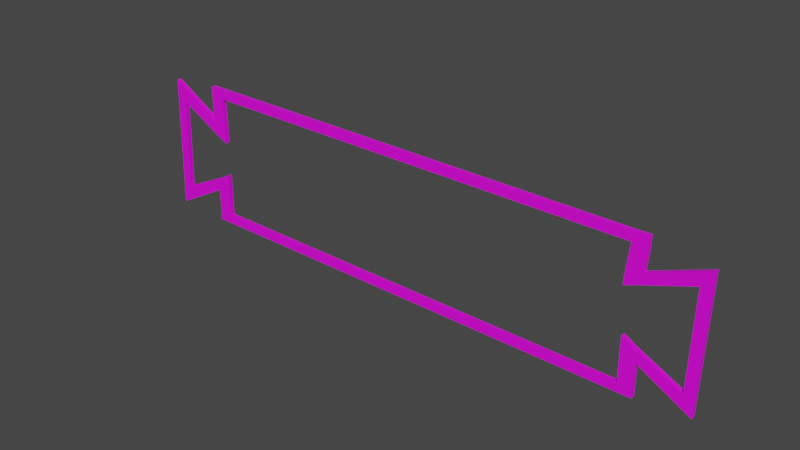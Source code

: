 # Source: Museum_Wall_Decoration.blend  (saved by Blender 4.3.34; exported with 4.5.12 LTS)
import bpy
from mathutils import Matrix  # noqa: F401  (used for matrix-valued properties, if any)

bpy.ops.wm.read_factory_settings(use_empty=True)
scene = bpy.context.scene
scene.name = 'Scene'

# ---- collections
col_collection = bpy.data.collections.new('Collection'); scene.collection.children.link(col_collection)

# ---- images (referenced by path relative to the original .blend; pixels are not part of the script)
import os
ASSET_DIR = os.environ.get("B2B_ASSET_DIR", "")  # directory of the original .blend (textures are referenced by path, not embedded)
HERE = os.path.dirname(os.path.abspath(__file__))  # packed textures are extracted next to this script under _unpacked/

def load_image(name, relpath, width, height, colorspace="sRGB"):
    """Load a texture the original file referenced (path relative to the .blend, or extracted next to this script)."""
    p = next((c for c in (os.path.join(HERE, relpath), os.path.join(ASSET_DIR, relpath)) if relpath and os.path.exists(c)), "")
    if p:
        img = bpy.data.images.load(p, check_existing=True)
        img.name = name
    else:  # same state as the original file: an image datablock whose file is absent (Cycles renders it pink)
        img = bpy.data.images.new(name, width, height)
        img.source = "FILE"
        img.filepath = "//" + (relpath or name)
    img.colorspace_settings.name = colorspace
    return img
img_props_psd = load_image('Props.psd', 'Props.psd', 1024, 1024, 'sRGB')

# ---- materials (node trees are filled in below, after node groups)
mat_material_001 = bpy.data.materials.new('Material.001')
mat_material_001.use_transparent_shadow = False

# ---- material node trees
mat_material_001.use_nodes = True; mat_material_001.node_tree.nodes.clear()
_N = mat_material_001.node_tree.nodes; _L = mat_material_001.node_tree.links
n0 = _N.new('ShaderNodeBsdfPrincipled'); n0.name = 'Principled BSDF'; n0.location = (10, 300)
n0.distribution = 'GGX'
n0.subsurface_method = 'BURLEY'
n0.inputs[3].default_value = 1.45
n0.inputs[27].default_value = (0.0, 0.0, 0.0, 1.0)
n0.inputs[28].default_value = 1.0
n1 = _N.new('ShaderNodeOutputMaterial'); n1.name = 'Material Output'; n1.location = (300, 300)
n2 = _N.new('ShaderNodeTexImage'); n2.name = 'Image Texture'; n2.location = (-280, 280)
n2.image = img_props_psd
_L.new(n0.outputs[0], n1.inputs[0])
_L.new(n2.outputs[0], n0.inputs[0])
n1.is_active_output = True

# ---- world
world_world = bpy.data.worlds.new('World'); scene.world = world_world
world_world.use_nodes = True; world_world.node_tree.nodes.clear()
_N = world_world.node_tree.nodes; _L = world_world.node_tree.links
n0 = _N.new('ShaderNodeOutputWorld'); n0.name = 'World Output'; n0.location = (300, 300)
n1 = _N.new('ShaderNodeBackground'); n1.name = 'Background'; n1.location = (10, 300)
n1.inputs[0].default_value = (0.05088, 0.05088, 0.05088, 1.0)
_L.new(n1.outputs[0], n0.inputs[0])
n0.is_active_output = True
world_world.color = (0.05088, 0.05088, 0.05088)
world_world.use_sun_shadow = False
world_world.sun_shadow_jitter_overblur = 0.0

# ---- meshes
me_cube_002 = bpy.data.meshes.new('Cube.002')
me_cube_002.from_pydata([(-0.7697, -0.006655, 0.185), (-0.7452, -0.006655, 0.1311), (-0.7826, -0.006511, -0.1701), (-0.7543, -0.006554, -0.1161), (-0.634, -0.006735, 0.1061), (-0.6335, -0.006757, 0.06959), (-0.6358, -0.006655, -0.09198), (-0.6353, -0.006674, -0.05946), (-0.5972, -0.006744, 0.1077), (-0.5965, -0.006775, 0.0519), (-0.5991, -0.006658, -0.0899), (-0.5982, -0.0067, -0.03968), (-0.6356, -0.00666, 0.197), (-0.599, -0.006662, 0.1969), (-0.6368, -0.006643, -0.1793), (-0.5991, -0.006655, -0.1791), (-0.5986, -0.00668, 0.1723), (-0.6349, -0.006693, 0.1518), (-0.6366, -0.006646, -0.1357), (-0.5991, -0.006655, -0.1563), (0.7452, -0.007092, 0.1592), (0.7183, -0.006962, 0.1169), (0.7398, -0.006824, -0.1796), (0.7152, -0.006824, -0.131), (0.6008, -0.006676, 0.1036), (0.5986, -0.006611, 0.07544), (0.6058, -0.006824, -0.104), (0.6058, -0.006824, -0.07527), (0.563, -0.006641, 0.1071), (0.5596, -0.006539, 0.0614), (0.5692, -0.006824, -0.1018), (0.5686, -0.006807, -0.05355), (0.6058, -0.006824, 0.1852), (0.5692, -0.006824, 0.1852), (0.6058, -0.006824, -0.1912), (0.5692, -0.006824, -0.1912), (0.5689, -0.006816, 0.1617), (0.6048, -0.006794, 0.1427), (0.6058, -0.006824, -0.1476), (0.5692, -0.006824, -0.1684), (-0.7697, 0.005262, 0.185), (-0.7452, 0.005262, 0.1311), (-0.7826, 0.005407, -0.1701), (-0.7543, 0.005364, -0.1161), (-0.634, 0.005183, 0.1061), (-0.6335, 0.005161, 0.06959), (-0.6358, 0.005263, -0.09198), (-0.6353, 0.005243, -0.05946), (-0.5972, 0.005173, 0.1077), (-0.5965, 0.005143, 0.0519), (-0.5991, 0.005259, -0.0899), (-0.5982, 0.005217, -0.03968), (-0.6356, 0.005258, 0.197), (-0.599, 0.005255, 0.1969), (-0.6368, 0.005274, -0.1793), (-0.5991, 0.005262, -0.1791), (-0.5986, 0.005238, 0.1723), (-0.6349, 0.005225, 0.1518), (-0.6366, 0.005272, -0.1357), (-0.5991, 0.005262, -0.1563), (0.7452, 0.004826, 0.1592), (0.7183, 0.004955, 0.1169), (0.7398, 0.005094, -0.1796), (0.7152, 0.005094, -0.131), (0.6008, 0.005241, 0.1036), (0.5986, 0.005307, 0.07544), (0.6058, 0.005094, -0.104), (0.6058, 0.005094, -0.07527), (0.563, 0.005277, 0.1071), (0.5596, 0.005378, 0.0614), (0.5692, 0.005094, -0.1018), (0.5686, 0.005111, -0.05355), (0.6058, 0.005094, 0.1852), (0.5692, 0.005094, 0.1852), (0.6058, 0.005094, -0.1912), (0.5692, 0.005094, -0.1912), (0.5689, 0.005101, 0.1617), (0.6048, 0.005124, 0.1427), (0.6058, 0.005094, -0.1476), (0.5692, 0.005094, -0.1684)], [], [(0, 2, 3, 1), (2, 6, 7, 3), (1, 5, 4, 0), (6, 10, 11, 7), (5, 9, 8, 4), (16, 13, 12, 17), (18, 14, 15, 19), (8, 16, 17, 4), (6, 18, 19, 10), (16, 36, 33, 13), (15, 35, 39, 19), (20, 21, 23, 22), (22, 23, 27, 26), (21, 20, 24, 25), (26, 27, 31, 30), (25, 24, 28, 29), (36, 37, 32, 33), (38, 39, 35, 34), (28, 24, 37, 36), (26, 30, 39, 38), (9, 5, 45, 49), (30, 31, 71, 70), (19, 39, 79, 59), (38, 34, 74, 78), (1, 3, 43, 41), (35, 15, 55, 75), (39, 30, 70, 79), (12, 13, 53, 52), (31, 27, 67, 71), (20, 22, 62, 60), (16, 8, 48, 56), (25, 29, 69, 65), (36, 16, 56, 76), (17, 12, 52, 57), (23, 21, 61, 63), (13, 33, 73, 53), (15, 14, 54, 55), (33, 32, 72, 73), (6, 2, 42, 46), (18, 6, 46, 58), (28, 36, 76, 68), (3, 7, 47, 43), (32, 37, 77, 72), (5, 1, 41, 45), (34, 35, 75, 74), (0, 4, 44, 40), (22, 26, 66, 62), (4, 17, 57, 44), (26, 38, 78, 66), (8, 9, 49, 48), (27, 23, 63, 67), (11, 10, 50, 51), (21, 25, 65, 61), (14, 18, 58, 54), (24, 20, 60, 64), (10, 19, 59, 50), (37, 24, 64, 77), (7, 11, 51, 47), (29, 28, 68, 69), (2, 0, 40, 42)])
_uv = me_cube_002.uv_layers.new(name='UVMap')
_uv.uv.foreach_set('vector', [0.1278, 0.9788, 0.1278, 0.9823, 0.1312, 0.9823, 0.1312, 0.9788, 0.1278, 0.9823, 0.1278, 0.9823, 0.1312, 0.9823, 0.1312, 0.9823, 0.1312, 0.9788, 0.1312, 0.9788, 0.1278, 0.9788, 0.1278, 0.9788, 0.1278, 0.9823, 0.1278, 0.9823, 0.1312, 0.9823, 0.1312, 0.9823, 0.1312, 0.9788, 0.1312, 0.9788, 0.1278, 0.9788, 0.1278, 0.9788, 0.1278, 0.9788, 0.1278, 0.9788, 0.1278, 0.9788, 0.1278, 0.9788, 0.1278, 0.9823, 0.1278, 0.9823, 0.1278, 0.9823, 0.1278, 0.9823, 0.1278, 0.9788, 0.1278, 0.9788, 0.1278, 0.9788, 0.1278, 0.9788, 0.1278, 0.9823, 0.1278, 0.9823, 0.1278, 0.9823, 0.1278, 0.9823, 0.1278, 0.9788, 0.1278, 0.9788, 0.1278, 0.9788, 0.1278, 0.9788, 0.1278, 0.9823, 0.1278, 0.9823, 0.1278, 0.9823, 0.1278, 0.9823, 0.1278, 0.9788, 0.1312, 0.9788, 0.1312, 0.9823, 0.1278, 0.9823, 0.1278, 0.9823, 0.1312, 0.9823, 0.1312, 0.9823, 0.1278, 0.9823, 0.1312, 0.9788, 0.1278, 0.9788, 0.1278, 0.9788, 0.1312, 0.9788, 0.1278, 0.9823, 0.1312, 0.9823, 0.1312, 0.9823, 0.1278, 0.9823, 0.1312, 0.9788, 0.1278, 0.9788, 0.1278, 0.9788, 0.1312, 0.9788, 0.1278, 0.9788, 0.1278, 0.9788, 0.1278, 0.9788, 0.1278, 0.9788, 0.1278, 0.9823, 0.1278, 0.9823, 0.1278, 0.9823, 0.1278, 0.9823, 0.1278, 0.9788, 0.1278, 0.9788, 0.1278, 0.9788, 0.1278, 0.9788, 0.1278, 0.9823, 0.1278, 0.9823, 0.1278, 0.9823, 0.1278, 0.9823, 0.1312, 0.9788, 0.1312, 0.9788, 0.1312, 0.9788, 0.1312, 0.9788, 0.1278, 0.9823, 0.1312, 0.9823, 0.1312, 0.9823, 0.1278, 0.9823, 0.1278, 0.9823, 0.1278, 0.9823, 0.1278, 0.9823, 0.1278, 0.9823, 0.1278, 0.9823, 0.1278, 0.9823, 0.1278, 0.9823, 0.1278, 0.9823, 0.1312, 0.9788, 0.1312, 0.9823, 0.1312, 0.9823, 0.1312, 0.9788, 0.1278, 0.9823, 0.1278, 0.9823, 0.1278, 0.9823, 0.1278, 0.9823, 0.1278, 0.9823, 0.1278, 0.9823, 0.1278, 0.9823, 0.1278, 0.9823, 0.1278, 0.9788, 0.1278, 0.9788, 0.1278, 0.9788, 0.1278, 0.9788, 0.1312, 0.9823, 0.1312, 0.9823, 0.1312, 0.9823, 0.1312, 0.9823, 0.1278, 0.9788, 0.1278, 0.9823, 0.1278, 0.9823, 0.1278, 0.9788, 0.1278, 0.9788, 0.1278, 0.9788, 0.1278, 0.9788, 0.1278, 0.9788, 0.1312, 0.9788, 0.1312, 0.9788, 0.1312, 0.9788, 0.1312, 0.9788, 0.1278, 0.9788, 0.1278, 0.9788, 0.1278, 0.9788, 0.1278, 0.9788, 0.1278, 0.9788, 0.1278, 0.9788, 0.1278, 0.9788, 0.1278, 0.9788, 0.1312, 0.9823, 0.1312, 0.9788, 0.1312, 0.9788, 0.1312, 0.9823, 0.1278, 0.9788, 0.1278, 0.9788, 0.1278, 0.9788, 0.1278, 0.9788, 0.1278, 0.9823, 0.1278, 0.9823, 0.1278, 0.9823, 0.1278, 0.9823, 0.1278, 0.9788, 0.1278, 0.9788, 0.1278, 0.9788, 0.1278, 0.9788, 0.1278, 0.9823, 0.1278, 0.9823, 0.1278, 0.9823, 0.1278, 0.9823, 0.1278, 0.9823, 0.1278, 0.9823, 0.1278, 0.9823, 0.1278, 0.9823, 0.1278, 0.9788, 0.1278, 0.9788, 0.1278, 0.9788, 0.1278, 0.9788, 0.1312, 0.9823, 0.1312, 0.9823, 0.1312, 0.9823, 0.1312, 0.9823, 0.1278, 0.9788, 0.1278, 0.9788, 0.1278, 0.9788, 0.1278, 0.9788, 0.1312, 0.9788, 0.1312, 0.9788, 0.1312, 0.9788, 0.1312, 0.9788, 0.1278, 0.9823, 0.1278, 0.9823, 0.1278, 0.9823, 0.1278, 0.9823, 0.1278, 0.9788, 0.1278, 0.9788, 0.1278, 0.9788, 0.1278, 0.9788, 0.1278, 0.9823, 0.1278, 0.9823, 0.1278, 0.9823, 0.1278, 0.9823, 0.1278, 0.9788, 0.1278, 0.9788, 0.1278, 0.9788, 0.1278, 0.9788, 0.1278, 0.9823, 0.1278, 0.9823, 0.1278, 0.9823, 0.1278, 0.9823, 0.1278, 0.9788, 0.1312, 0.9788, 0.1312, 0.9788, 0.1278, 0.9788, 0.1312, 0.9823, 0.1312, 0.9823, 0.1312, 0.9823, 0.1312, 0.9823, 0.1312, 0.9823, 0.1278, 0.9823, 0.1278, 0.9823, 0.1312, 0.9823, 0.1312, 0.9788, 0.1312, 0.9788, 0.1312, 0.9788, 0.1312, 0.9788, 0.1278, 0.9823, 0.1278, 0.9823, 0.1278, 0.9823, 0.1278, 0.9823, 0.1278, 0.9788, 0.1278, 0.9788, 0.1278, 0.9788, 0.1278, 0.9788, 0.1278, 0.9823, 0.1278, 0.9823, 0.1278, 0.9823, 0.1278, 0.9823, 0.1278, 0.9788, 0.1278, 0.9788, 0.1278, 0.9788, 0.1278, 0.9788, 0.1312, 0.9823, 0.1312, 0.9823, 0.1312, 0.9823, 0.1312, 0.9823, 0.1312, 0.9788, 0.1278, 0.9788, 0.1278, 0.9788, 0.1312, 0.9788, 0.1278, 0.9823, 0.1278, 0.9788, 0.1278, 0.9788, 0.1278, 0.9823])
me_cube_002.materials.append(mat_material_001)
me_cube_002.use_remesh_fix_poles = True
me_cube_002.use_remesh_preserve_attributes = False
me_cube_002.update()

# ---- objects
ob_cube_001 = bpy.data.objects.new('Cube.001', me_cube_002)

# ---- transforms, parenting, visibility, modifiers, constraints
ob_cube_001.location = (0.0, 0.0, 0.0)

# ---- collection membership
col_collection.objects.link(ob_cube_001)

# ---- scene / render settings (as saved in the file)
scene.frame_start = 1; scene.frame_end = 250; scene.frame_set(1)
scene.render.engine = 'BLENDER_EEVEE_NEXT'
scene.cycles.use_denoising = False
scene.cycles.samples = 128
scene.cycles.sampling_pattern = 'TABULATED_SOBOL'
scene.cycles.use_adaptive_sampling = False
scene.cycles.use_light_tree = False
scene.view_settings.view_transform = 'Filmic'
bpy.context.view_layer.update()

# ---- added for rendering (the .blend has no active camera and no usable light): camera, sun
cam_auto = bpy.data.cameras.new('AutoCamera')
cam_auto.lens = 50.0
cam_auto.sensor_width = 36.0
cam_auto.clip_end = 1000.0
ob_auto_camera = bpy.data.objects.new('AutoCamera', cam_auto)
scene.collection.objects.link(ob_auto_camera)
ob_auto_camera.location = (1.43985, -1.75112, 1.16977)
ob_auto_camera.rotation_euler = (1.09748, -7.21219e-08, 0.694738)
scene.camera = ob_auto_camera
light_auto_sun = bpy.data.lights.new('AutoSun', 'SUN')
light_auto_sun.energy = 3.0
light_auto_sun.angle = 0.0523599
ob_auto_sun = bpy.data.objects.new('AutoSun', light_auto_sun)
scene.collection.objects.link(ob_auto_sun)
ob_auto_sun.rotation_euler = (0.872665, 0.174533, 0.523599)
bpy.context.view_layer.update()
